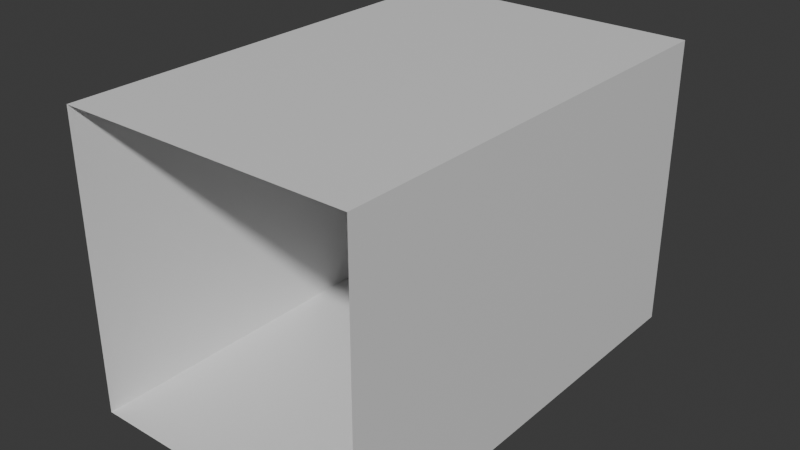 # Source: PortalTunnelOpeningFX.blend  (saved by Blender 4.1.23; exported with 4.5.12 LTS)
import bpy
from mathutils import Matrix  # noqa: F401  (used for matrix-valued properties, if any)

bpy.ops.wm.read_factory_settings(use_empty=True)
scene = bpy.context.scene
scene.name = 'Scene'

# ---- collections
col_collection = bpy.data.collections.new('Collection'); scene.collection.children.link(col_collection)

# ---- materials (node trees are filled in below, after node groups)
mat_portaltunnelopeningfx = bpy.data.materials.new('PortalTunnelOpeningFX')
mat_portaltunnelopeningfx.use_transparent_shadow = False

# ---- material node trees
mat_portaltunnelopeningfx.use_nodes = True; mat_portaltunnelopeningfx.node_tree.nodes.clear()
_N = mat_portaltunnelopeningfx.node_tree.nodes; _L = mat_portaltunnelopeningfx.node_tree.links
n0 = _N.new('ShaderNodeBsdfPrincipled'); n0.name = 'Principled BSDF'; n0.location = (10, 300)
n1 = _N.new('ShaderNodeOutputMaterial'); n1.name = 'Material Output'; n1.location = (300, 300)
_L.new(n0.outputs[0], n1.inputs[0])
n1.is_active_output = True

# ---- world
world_world = bpy.data.worlds.new('World'); scene.world = world_world
world_world.use_nodes = True; world_world.node_tree.nodes.clear()
_N = world_world.node_tree.nodes; _L = world_world.node_tree.links
n0 = _N.new('ShaderNodeOutputWorld'); n0.name = 'World Output'; n0.location = (300, 300)
n1 = _N.new('ShaderNodeBackground'); n1.name = 'Background'; n1.location = (10, 300)
n1.inputs[0].default_value = (0.05088, 0.05088, 0.05088, 1.0)
_L.new(n1.outputs[0], n0.inputs[0])
n0.is_active_output = True
world_world.color = (0.05088, 0.05088, 0.05088)
world_world.use_sun_shadow = False
world_world.sun_shadow_jitter_overblur = 0.0

# ---- meshes
me_portaltunnelopeningfx = bpy.data.meshes.new('PortalTunnelOpeningFX')
me_portaltunnelopeningfx.from_pydata([(1.459e-07, 0.0, 1.5), (-4.967e-09, -0.01, 0.05), (1.515e-07, 0.0, 1.5), (-0.2926, -0.01, 0.05), (1.291e-07, 0.0, 1.5), (-0.574, -0.01, 0.05), (1.738e-07, 0.0, 1.5), (-0.8334, -0.01, 0.05), (1.738e-07, 0.0, 1.5), (-1.45, -0.01, 0.05), (1.738e-07, 0.0, 1.5), (-1.45, -0.01, 0.6666), (1.738e-07, 0.0, 1.5), (-1.45, -0.01, 0.926), (1.738e-07, 0.0, 1.5), (-1.45, -0.01, 1.207), (1.738e-07, 0.0, 1.5), (-1.45, -0.01, 1.5), (1.738e-07, 0.0, 1.5), (-1.45, -0.01, 1.793), (1.738e-07, 0.0, 1.5), (-1.45, -0.01, 2.074), (1.738e-07, 0.0, 1.5), (-1.45, -0.01, 2.333), (1.738e-07, 0.0, 1.5), (-1.45, -0.01, 2.95), (1.738e-07, 0.0, 1.5), (-0.8334, -0.01, 2.95), (1.291e-07, 0.0, 1.5), (-0.574, -0.01, 2.95), (1.515e-07, 0.0, 1.5), (-0.2926, -0.01, 2.95), (1.459e-07, 0.0, 1.5), (0.0, -0.01, 2.95), (1.515e-07, 0.0, 1.5), (0.2926, -0.01, 2.95), (1.291e-07, 0.0, 1.5), (0.574, -0.01, 2.95), (1.738e-07, 0.0, 1.5), (0.8334, -0.01, 2.95), (1.738e-07, 0.0, 1.5), (1.45, -0.01, 2.95), (1.738e-07, 0.0, 1.5), (1.45, -0.01, 2.333), (1.738e-07, 0.0, 1.5), (1.45, -0.01, 2.074), (1.738e-07, 0.0, 1.5), (1.45, -0.01, 1.793), (1.738e-07, 0.0, 1.5), (1.45, -0.01, 1.5), (1.738e-07, 0.0, 1.5), (1.45, -0.01, 1.207), (1.738e-07, 0.0, 1.5), (1.45, -0.01, 0.926), (1.738e-07, 0.0, 1.5), (1.45, -0.01, 0.6666), (1.738e-07, 0.0, 1.5), (1.45, -0.01, 0.05), (1.738e-07, 0.0, 1.5), (0.8334, -0.01, 0.05), (1.291e-07, 0.0, 1.5), (0.574, -0.01, 0.05), (1.515e-07, 0.0, 1.5), (0.2926, -0.01, 0.05), (-4.967e-09, -1.5, 0.05), (-0.2926, -1.5, 0.05), (-0.574, -1.5, 0.05), (-0.8334, -1.5, 0.05), (-1.45, -1.5, 0.05), (-1.45, -1.5, 0.6666), (-1.45, -1.5, 0.926), (-1.45, -1.5, 1.207), (-1.45, -1.5, 1.5), (-1.45, -1.5, 1.793), (-1.45, -1.5, 2.074), (-1.45, -1.5, 2.333), (-1.45, -1.5, 2.95), (-0.8334, -1.5, 2.95), (-0.574, -1.5, 2.95), (-0.2926, -1.5, 2.95), (0.0, -1.5, 2.95), (0.2926, -1.5, 2.95), (0.574, -1.5, 2.95), (0.8334, -1.5, 2.95), (1.45, -1.5, 2.95), (1.45, -1.5, 2.333), (1.45, -1.5, 2.074), (1.45, -1.5, 1.793), (1.45, -1.5, 1.5), (1.45, -1.5, 1.207), (1.45, -1.5, 0.926), (1.45, -1.5, 0.6666), (1.45, -1.5, 0.05), (0.8334, -1.5, 0.05), (0.574, -1.5, 0.05), (0.2926, -1.5, 0.05), (-4.967e-09, -3.0, 0.05), (-0.2926, -3.0, 0.05), (-0.574, -3.0, 0.05), (-0.8334, -3.0, 0.05), (-1.45, -3.0, 0.05), (-1.45, -3.0, 0.6666), (-1.45, -3.0, 0.926), (-1.45, -3.0, 1.207), (-1.45, -3.0, 1.5), (-1.45, -3.0, 1.793), (-1.45, -3.0, 2.074), (-1.45, -3.0, 2.333), (-1.45, -3.0, 2.95), (-0.8334, -3.0, 2.95), (-0.574, -3.0, 2.95), (-0.2926, -3.0, 2.95), (0.0, -3.0, 2.95), (0.2926, -3.0, 2.95), (0.574, -3.0, 2.95), (0.8334, -3.0, 2.95), (1.45, -3.0, 2.95), (1.45, -3.0, 2.333), (1.45, -3.0, 2.074), (1.45, -3.0, 1.793), (1.45, -3.0, 1.5), (1.45, -3.0, 1.207), (1.45, -3.0, 0.926), (1.45, -3.0, 0.6666), (1.45, -3.0, 0.05), (0.8334, -3.0, 0.05), (0.574, -3.0, 0.05), (0.2926, -3.0, 0.05), (-4.967e-09, -4.5, 0.05), (-0.2926, -4.5, 0.05), (-0.574, -4.5, 0.05), (-0.8334, -4.5, 0.05), (-1.45, -4.5, 0.05), (-1.45, -4.5, 0.6666), (-1.45, -4.5, 0.926), (-1.45, -4.5, 1.207), (-1.45, -4.5, 1.5), (-1.45, -4.5, 1.793), (-1.45, -4.5, 2.074), (-1.45, -4.5, 2.333), (-1.45, -4.5, 2.95), (-0.8334, -4.5, 2.95), (-0.574, -4.5, 2.95), (-0.2926, -4.5, 2.95), (0.0, -4.5, 2.95), (0.2926, -4.5, 2.95), (0.574, -4.5, 2.95), (0.8334, -4.5, 2.95), (1.45, -4.5, 2.95), (1.45, -4.5, 2.333), (1.45, -4.5, 2.074), (1.45, -4.5, 1.793), (1.45, -4.5, 1.5), (1.45, -4.5, 1.207), (1.45, -4.5, 0.926), (1.45, -4.5, 0.6666), (1.45, -4.5, 0.05), (0.8334, -4.5, 0.05), (0.574, -4.5, 0.05), (0.2926, -4.5, 0.05)], [], [(0, 2, 3, 1), (2, 4, 5, 3), (4, 6, 7, 5), (6, 8, 9, 7), (8, 10, 11, 9), (10, 12, 13, 11), (12, 14, 15, 13), (14, 16, 17, 15), (16, 18, 19, 17), (18, 20, 21, 19), (20, 22, 23, 21), (22, 24, 25, 23), (24, 26, 27, 25), (26, 28, 29, 27), (28, 30, 31, 29), (30, 32, 33, 31), (32, 34, 35, 33), (34, 36, 37, 35), (36, 38, 39, 37), (38, 40, 41, 39), (40, 42, 43, 41), (42, 44, 45, 43), (44, 46, 47, 45), (46, 48, 49, 47), (48, 50, 51, 49), (50, 52, 53, 51), (52, 54, 55, 53), (54, 56, 57, 55), (56, 58, 59, 57), (58, 60, 61, 59), (60, 62, 63, 61), (62, 0, 1, 63), (19, 73, 72, 17), (37, 82, 81, 35), (55, 91, 90, 53), (11, 69, 68, 9), (29, 78, 77, 27), (47, 87, 86, 45), (3, 65, 64, 1), (1, 64, 95, 63), (21, 74, 73, 19), (39, 83, 82, 37), (57, 92, 91, 55), (13, 70, 69, 11), (31, 79, 78, 29), (49, 88, 87, 47), (5, 66, 65, 3), (23, 75, 74, 21), (41, 84, 83, 39), (59, 93, 92, 57), (15, 71, 70, 13), (33, 80, 79, 31), (51, 89, 88, 49), (7, 67, 66, 5), (25, 76, 75, 23), (43, 85, 84, 41), (61, 94, 93, 59), (17, 72, 71, 15), (35, 81, 80, 33), (53, 90, 89, 51), (9, 68, 67, 7), (27, 77, 76, 25), (45, 86, 85, 43), (63, 95, 94, 61), (94, 95, 127, 126), (81, 82, 114, 113), (68, 69, 101, 100), (95, 64, 96, 127), (82, 83, 115, 114), (69, 70, 102, 101), (83, 84, 116, 115), (70, 71, 103, 102), (84, 85, 117, 116), (71, 72, 104, 103), (85, 86, 118, 117), (72, 73, 105, 104), (86, 87, 119, 118), (73, 74, 106, 105), (87, 88, 120, 119), (74, 75, 107, 106), (88, 89, 121, 120), (75, 76, 108, 107), (89, 90, 122, 121), (76, 77, 109, 108), (90, 91, 123, 122), (77, 78, 110, 109), (64, 65, 97, 96), (91, 92, 124, 123), (78, 79, 111, 110), (65, 66, 98, 97), (92, 93, 125, 124), (79, 80, 112, 111), (66, 67, 99, 98), (93, 94, 126, 125), (80, 81, 113, 112), (67, 68, 100, 99), (116, 117, 149, 148), (103, 104, 136, 135), (117, 118, 150, 149), (104, 105, 137, 136), (118, 119, 151, 150), (105, 106, 138, 137), (119, 120, 152, 151), (106, 107, 139, 138), (120, 121, 153, 152), (107, 108, 140, 139), (121, 122, 154, 153), (108, 109, 141, 140), (122, 123, 155, 154), (109, 110, 142, 141), (96, 97, 129, 128), (123, 124, 156, 155), (110, 111, 143, 142), (97, 98, 130, 129), (124, 125, 157, 156), (111, 112, 144, 143), (98, 99, 131, 130), (125, 126, 158, 157), (112, 113, 145, 144), (99, 100, 132, 131), (126, 127, 159, 158), (113, 114, 146, 145), (100, 101, 133, 132), (127, 96, 128, 159), (114, 115, 147, 146), (101, 102, 134, 133), (115, 116, 148, 147), (102, 103, 135, 134)])
_uv = me_portaltunnelopeningfx.uv_layers.new(name='UVMap')
_uv.uv.foreach_set('vector', [1.0, 0.0, 0.9688, 0.0, 0.9688, 0.25, 1.0, 0.25, 0.9688, 0.0, 0.9375, 0.0, 0.9375, 0.25, 0.9688, 0.25, 0.9375, 0.0, 0.9062, 0.0, 0.9062, 0.25, 0.9375, 0.25, 0.9062, 0.0, 0.875, 0.0, 0.875, 0.25, 0.9062, 0.25, 0.875, 0.0, 0.8438, 0.0, 0.8438, 0.25, 0.875, 0.25, 0.8438, 0.0, 0.8125, 0.0, 0.8125, 0.25, 0.8438, 0.25, 0.8125, 0.0, 0.7812, 0.0, 0.7812, 0.25, 0.8125, 0.25, 0.7812, 0.0, 0.75, 0.0, 0.75, 0.25, 0.7812, 0.25, 0.75, 0.0, 0.7188, 0.0, 0.7188, 0.25, 0.75, 0.25, 0.7188, 0.0, 0.6875, 0.0, 0.6875, 0.25, 0.7188, 0.25, 0.6875, 0.0, 0.6562, 0.0, 0.6562, 0.25, 0.6875, 0.25, 0.6562, 0.0, 0.625, 0.0, 0.625, 0.25, 0.6562, 0.25, 0.625, 0.0, 0.5938, 0.0, 0.5938, 0.25, 0.625, 0.25, 0.5938, 0.0, 0.5625, 0.0, 0.5625, 0.25, 0.5938, 0.25, 0.5625, 0.0, 0.5312, 0.0, 0.5312, 0.25, 0.5625, 0.25, 0.5312, 0.0, 0.5, 0.0, 0.5, 0.25, 0.5312, 0.25, 0.5, 0.0, 0.4688, 0.0, 0.4688, 0.25, 0.5, 0.25, 0.4688, 0.0, 0.4375, 0.0, 0.4375, 0.25, 0.4688, 0.25, 0.4375, 0.0, 0.4062, 0.0, 0.4062, 0.25, 0.4375, 0.25, 0.4062, 0.0, 0.375, 0.0, 0.375, 0.25, 0.4062, 0.25, 0.375, 0.0, 0.3438, 0.0, 0.3438, 0.25, 0.375, 0.25, 0.3438, 0.0, 0.3125, 0.0, 0.3125, 0.25, 0.3438, 0.25, 0.3125, 0.0, 0.2812, 0.0, 0.2812, 0.25, 0.3125, 0.25, 0.2812, 0.0, 0.25, 0.0, 0.25, 0.25, 0.2812, 0.25, 0.25, 0.0, 0.2188, 0.0, 0.2188, 0.25, 0.25, 0.25, 0.2188, 0.0, 0.1875, 0.0, 0.1875, 0.25, 0.2188, 0.25, 0.1875, 0.0, 0.1562, 0.0, 0.1562, 0.25, 0.1875, 0.25, 0.1562, 0.0, 0.125, 0.0, 0.125, 0.25, 0.1562, 0.25, 0.125, 0.0, 0.09375, 0.0, 0.09375, 0.25, 0.125, 0.25, 0.09375, 0.0, 0.0625, 0.0, 0.0625, 0.25, 0.09375, 0.25, 0.0625, 0.0, 0.03125, 0.0, 0.03125, 0.25, 0.0625, 0.25, 0.03125, 0.0, 0.0, 0.0, 0.0, 0.25, 0.03125, 0.25, 0.7188, 0.25, 0.7188, 0.5, 0.75, 0.5, 0.75, 0.25, 0.4375, 0.25, 0.4375, 0.5, 0.4688, 0.5, 0.4688, 0.25, 0.1562, 0.25, 0.1562, 0.5, 0.1875, 0.5, 0.1875, 0.25, 0.8438, 0.25, 0.8438, 0.5, 0.875, 0.5, 0.875, 0.25, 0.5625, 0.25, 0.5625, 0.5, 0.5938, 0.5, 0.5938, 0.25, 0.2812, 0.25, 0.2812, 0.5, 0.3125, 0.5, 0.3125, 0.25, 0.9688, 0.25, 0.9688, 0.5, 1.0, 0.5, 1.0, 0.25, 0.0, 0.25, 0.0, 0.5, 0.03125, 0.5, 0.03125, 0.25, 0.6875, 0.25, 0.6875, 0.5, 0.7188, 0.5, 0.7188, 0.25, 0.4062, 0.25, 0.4062, 0.5, 0.4375, 0.5, 0.4375, 0.25, 0.125, 0.25, 0.125, 0.5, 0.1562, 0.5, 0.1562, 0.25, 0.8125, 0.25, 0.8125, 0.5, 0.8438, 0.5, 0.8438, 0.25, 0.5312, 0.25, 0.5312, 0.5, 0.5625, 0.5, 0.5625, 0.25, 0.25, 0.25, 0.25, 0.5, 0.2812, 0.5, 0.2812, 0.25, 0.9375, 0.25, 0.9375, 0.5, 0.9688, 0.5, 0.9688, 0.25, 0.6562, 0.25, 0.6562, 0.5, 0.6875, 0.5, 0.6875, 0.25, 0.375, 0.25, 0.375, 0.5, 0.4062, 0.5, 0.4062, 0.25, 0.09375, 0.25, 0.09375, 0.5, 0.125, 0.5, 0.125, 0.25, 0.7812, 0.25, 0.7812, 0.5, 0.8125, 0.5, 0.8125, 0.25, 0.5, 0.25, 0.5, 0.5, 0.5312, 0.5, 0.5312, 0.25, 0.2188, 0.25, 0.2188, 0.5, 0.25, 0.5, 0.25, 0.25, 0.9062, 0.25, 0.9062, 0.5, 0.9375, 0.5, 0.9375, 0.25, 0.625, 0.25, 0.625, 0.5, 0.6562, 0.5, 0.6562, 0.25, 0.3438, 0.25, 0.3438, 0.5, 0.375, 0.5, 0.375, 0.25, 0.0625, 0.25, 0.0625, 0.5, 0.09375, 0.5, 0.09375, 0.25, 0.75, 0.25, 0.75, 0.5, 0.7812, 0.5, 0.7812, 0.25, 0.4688, 0.25, 0.4688, 0.5, 0.5, 0.5, 0.5, 0.25, 0.1875, 0.25, 0.1875, 0.5, 0.2188, 0.5, 0.2188, 0.25, 0.875, 0.25, 0.875, 0.5, 0.9062, 0.5, 0.9062, 0.25, 0.5938, 0.25, 0.5938, 0.5, 0.625, 0.5, 0.625, 0.25, 0.3125, 0.25, 0.3125, 0.5, 0.3438, 0.5, 0.3438, 0.25, 0.03125, 0.25, 0.03125, 0.5, 0.0625, 0.5, 0.0625, 0.25, 0.0625, 0.5, 0.03125, 0.5, 0.03125, 0.75, 0.0625, 0.75, 0.4688, 0.5, 0.4375, 0.5, 0.4375, 0.75, 0.4688, 0.75, 0.875, 0.5, 0.8438, 0.5, 0.8438, 0.75, 0.875, 0.75, 0.03125, 0.5, 0.0, 0.5, 0.0, 0.75, 0.03125, 0.75, 0.4375, 0.5, 0.4062, 0.5, 0.4062, 0.75, 0.4375, 0.75, 0.8438, 0.5, 0.8125, 0.5, 0.8125, 0.75, 0.8438, 0.75, 0.4062, 0.5, 0.375, 0.5, 0.375, 0.75, 0.4062, 0.75, 0.8125, 0.5, 0.7812, 0.5, 0.7812, 0.75, 0.8125, 0.75, 0.375, 0.5, 0.3438, 0.5, 0.3438, 0.75, 0.375, 0.75, 0.7812, 0.5, 0.75, 0.5, 0.75, 0.75, 0.7812, 0.75, 0.3438, 0.5, 0.3125, 0.5, 0.3125, 0.75, 0.3438, 0.75, 0.75, 0.5, 0.7188, 0.5, 0.7188, 0.75, 0.75, 0.75, 0.3125, 0.5, 0.2812, 0.5, 0.2812, 0.75, 0.3125, 0.75, 0.7188, 0.5, 0.6875, 0.5, 0.6875, 0.75, 0.7188, 0.75, 0.2812, 0.5, 0.25, 0.5, 0.25, 0.75, 0.2812, 0.75, 0.6875, 0.5, 0.6562, 0.5, 0.6562, 0.75, 0.6875, 0.75, 0.25, 0.5, 0.2188, 0.5, 0.2188, 0.75, 0.25, 0.75, 0.6562, 0.5, 0.625, 0.5, 0.625, 0.75, 0.6562, 0.75, 0.2188, 0.5, 0.1875, 0.5, 0.1875, 0.75, 0.2188, 0.75, 0.625, 0.5, 0.5938, 0.5, 0.5938, 0.75, 0.625, 0.75, 0.1875, 0.5, 0.1562, 0.5, 0.1562, 0.75, 0.1875, 0.75, 0.5938, 0.5, 0.5625, 0.5, 0.5625, 0.75, 0.5938, 0.75, 1.0, 0.5, 0.9688, 0.5, 0.9688, 0.75, 1.0, 0.75, 0.1562, 0.5, 0.125, 0.5, 0.125, 0.75, 0.1562, 0.75, 0.5625, 0.5, 0.5312, 0.5, 0.5312, 0.75, 0.5625, 0.75, 0.9688, 0.5, 0.9375, 0.5, 0.9375, 0.75, 0.9688, 0.75, 0.125, 0.5, 0.09375, 0.5, 0.09375, 0.75, 0.125, 0.75, 0.5312, 0.5, 0.5, 0.5, 0.5, 0.75, 0.5312, 0.75, 0.9375, 0.5, 0.9062, 0.5, 0.9062, 0.75, 0.9375, 0.75, 0.09375, 0.5, 0.0625, 0.5, 0.0625, 0.75, 0.09375, 0.75, 0.5, 0.5, 0.4688, 0.5, 0.4688, 0.75, 0.5, 0.75, 0.9062, 0.5, 0.875, 0.5, 0.875, 0.75, 0.9062, 0.75, 0.375, 0.75, 0.3438, 0.75, 0.3438, 1.0, 0.375, 1.0, 0.7812, 0.75, 0.75, 0.75, 0.75, 1.0, 0.7812, 1.0, 0.3438, 0.75, 0.3125, 0.75, 0.3125, 1.0, 0.3438, 1.0, 0.75, 0.75, 0.7188, 0.75, 0.7188, 1.0, 0.75, 1.0, 0.3125, 0.75, 0.2812, 0.75, 0.2812, 1.0, 0.3125, 1.0, 0.7188, 0.75, 0.6875, 0.75, 0.6875, 1.0, 0.7188, 1.0, 0.2812, 0.75, 0.25, 0.75, 0.25, 1.0, 0.2812, 1.0, 0.6875, 0.75, 0.6562, 0.75, 0.6562, 1.0, 0.6875, 1.0, 0.25, 0.75, 0.2188, 0.75, 0.2188, 1.0, 0.25, 1.0, 0.6562, 0.75, 0.625, 0.75, 0.625, 1.0, 0.6562, 1.0, 0.2188, 0.75, 0.1875, 0.75, 0.1875, 1.0, 0.2188, 1.0, 0.625, 0.75, 0.5938, 0.75, 0.5938, 1.0, 0.625, 1.0, 0.1875, 0.75, 0.1562, 0.75, 0.1562, 1.0, 0.1875, 1.0, 0.5938, 0.75, 0.5625, 0.75, 0.5625, 1.0, 0.5938, 1.0, 1.0, 0.75, 0.9688, 0.75, 0.9688, 1.0, 1.0, 1.0, 0.1562, 0.75, 0.125, 0.75, 0.125, 1.0, 0.1562, 1.0, 0.5625, 0.75, 0.5312, 0.75, 0.5312, 1.0, 0.5625, 1.0, 0.9688, 0.75, 0.9375, 0.75, 0.9375, 1.0, 0.9688, 1.0, 0.125, 0.75, 0.09375, 0.75, 0.09375, 1.0, 0.125, 1.0, 0.5312, 0.75, 0.5, 0.75, 0.5, 1.0, 0.5312, 1.0, 0.9375, 0.75, 0.9062, 0.75, 0.9062, 1.0, 0.9375, 1.0, 0.09375, 0.75, 0.0625, 0.75, 0.0625, 1.0, 0.09375, 1.0, 0.5, 0.75, 0.4688, 0.75, 0.4688, 1.0, 0.5, 1.0, 0.9062, 0.75, 0.875, 0.75, 0.875, 1.0, 0.9062, 1.0, 0.0625, 0.75, 0.03125, 0.75, 0.03125, 1.0, 0.0625, 1.0, 0.4688, 0.75, 0.4375, 0.75, 0.4375, 1.0, 0.4688, 1.0, 0.875, 0.75, 0.8438, 0.75, 0.8438, 1.0, 0.875, 1.0, 0.03125, 0.75, 0.0, 0.75, 0.0, 1.0, 0.03125, 1.0, 0.4375, 0.75, 0.4062, 0.75, 0.4062, 1.0, 0.4375, 1.0, 0.8438, 0.75, 0.8125, 0.75, 0.8125, 1.0, 0.8438, 1.0, 0.4062, 0.75, 0.375, 0.75, 0.375, 1.0, 0.4062, 1.0, 0.8125, 0.75, 0.7812, 0.75, 0.7812, 1.0, 0.8125, 1.0])
me_portaltunnelopeningfx.materials.append(mat_portaltunnelopeningfx)
me_portaltunnelopeningfx.update()

# ---- objects
ob_portaltunnelopeningfx = bpy.data.objects.new('PortalTunnelOpeningFX', me_portaltunnelopeningfx)

# ---- transforms, parenting, visibility, modifiers, constraints
ob_portaltunnelopeningfx.location = (0.0, 0.0, 0.0)

# ---- collection membership
col_collection.objects.link(ob_portaltunnelopeningfx)

# ---- scene / render settings (as saved in the file)
scene.frame_start = 1; scene.frame_end = 250; scene.frame_set(1)
scene.render.engine = 'BLENDER_EEVEE_NEXT'
scene.cycles.sampling_pattern = 'TABULATED_SOBOL'
scene.eevee.ray_tracing_options.trace_max_roughness = 0.0
bpy.context.view_layer.update()

# ---- added for rendering (the .blend has no active camera and no usable light): camera, sun
cam_auto = bpy.data.cameras.new('AutoCamera')
cam_auto.lens = 50.0
cam_auto.sensor_width = 36.0
cam_auto.clip_end = 1000.0
ob_auto_camera = bpy.data.objects.new('AutoCamera', cam_auto)
scene.collection.objects.link(ob_auto_camera)
ob_auto_camera.location = (5.63324, -9.00989, 6.00659)
ob_auto_camera.rotation_euler = (1.09748, -7.21219e-08, 0.694738)
scene.camera = ob_auto_camera
light_auto_sun = bpy.data.lights.new('AutoSun', 'SUN')
light_auto_sun.energy = 3.0
light_auto_sun.angle = 0.0523599
ob_auto_sun = bpy.data.objects.new('AutoSun', light_auto_sun)
scene.collection.objects.link(ob_auto_sun)
ob_auto_sun.rotation_euler = (0.872665, 0.174533, 0.523599)
bpy.context.view_layer.update()
